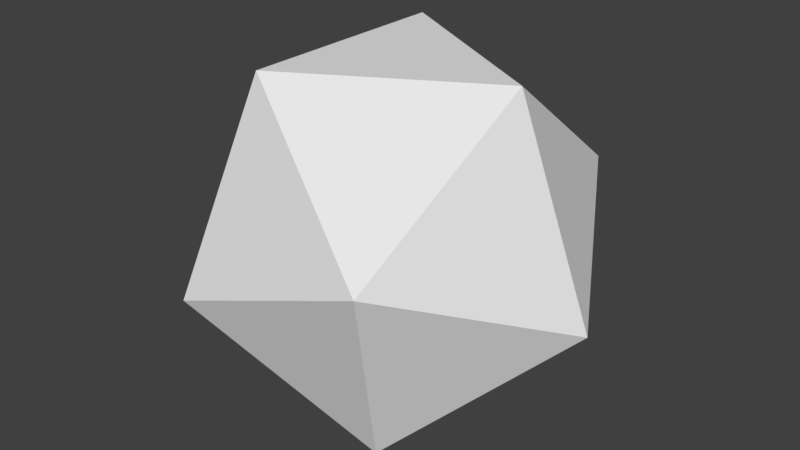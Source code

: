 # Source: 20sided.blend  (saved by Blender 2.79.0; exported with 4.5.12 LTS)
import bpy
from mathutils import Matrix  # noqa: F401  (used for matrix-valued properties, if any)

bpy.ops.wm.read_factory_settings(use_empty=True)
scene = bpy.context.scene
scene.name = 'Scene'

# ---- collections
col_collection_1 = bpy.data.collections.new('Collection 1'); scene.collection.children.link(col_collection_1)

# ---- world
world_world = bpy.data.worlds.new('World'); scene.world = world_world
world_world.color = (0.05088, 0.05088, 0.05088)
world_world.use_sun_shadow = False
world_world.sun_shadow_jitter_overblur = 0.0
world_world.cycles.sampling_method = 'MANUAL'

# ---- meshes
me_icosphere = bpy.data.meshes.new('Icosphere')
me_icosphere.from_pydata([(-0.3035, 0.5257, 0.7947), (-0.3035, -0.5257, 0.7947), (0.6071, 0.0, 0.7947), (-0.9822, 1.203e-16, 0.1876), (-0.4911, -0.8507, -0.1876), (0.4911, -0.8507, 0.1876), (0.9822, 0.0, -0.1876), (0.4911, 0.8507, 0.1876), (-0.4911, 0.8507, -0.1876), (-0.6071, 7.434e-17, -0.7947), (0.3035, -0.5257, -0.7947), (0.3035, 0.5257, -0.7947)], [], [(2, 0, 1), (0, 3, 1), (2, 1, 5), (2, 7, 0), (1, 3, 4), (1, 4, 5), (2, 5, 6), (2, 6, 7), (0, 7, 8), (0, 8, 3), (3, 9, 4), (5, 4, 10), (5, 10, 6), (7, 6, 11), (7, 11, 8), (3, 8, 9), (4, 9, 10), (6, 10, 11), (8, 11, 9), (11, 10, 9)])
me_icosphere.use_remesh_preserve_volume = False
me_icosphere.use_remesh_preserve_attributes = False
me_icosphere.use_mirror_vertex_groups = False
me_icosphere.update()

# ---- objects
ob_icosphere = bpy.data.objects.new('Icosphere', me_icosphere)

# ---- transforms, parenting, visibility, modifiers, constraints
ob_icosphere.location = (0.0, 0.0, 0.0)
ob_icosphere.lineart.crease_threshold = 0.0

# ---- collection membership
col_collection_1.objects.link(ob_icosphere)

# ---- scene / render settings (as saved in the file)
scene.frame_start = 1; scene.frame_end = 250; scene.frame_set(1)
scene.render.engine = 'BLENDER_EEVEE_NEXT'
scene.render.resolution_percentage = 50
scene.render.dither_intensity = 0.0
scene.cycles.use_denoising = False
scene.cycles.samples = 128
scene.cycles.sampling_pattern = 'TABULATED_SOBOL'
scene.cycles.use_adaptive_sampling = False
scene.cycles.use_light_tree = False
scene.cycles.blur_glossy = 0.0
scene.cycles.sample_clamp_indirect = 0.0
scene.view_settings.view_transform = 'Standard'
bpy.context.view_layer.update()

# ---- added for rendering (the .blend has no active camera and no usable light): camera, sun
cam_auto = bpy.data.cameras.new('AutoCamera')
cam_auto.lens = 50.0
cam_auto.sensor_width = 36.0
cam_auto.clip_end = 1000.0
ob_auto_camera = bpy.data.objects.new('AutoCamera', cam_auto)
scene.collection.objects.link(ob_auto_camera)
ob_auto_camera.location = (2.81845, -3.38215, 2.25476)
ob_auto_camera.rotation_euler = (1.09748, -7.21219e-08, 0.694738)
scene.camera = ob_auto_camera
light_auto_sun = bpy.data.lights.new('AutoSun', 'SUN')
light_auto_sun.energy = 3.0
light_auto_sun.angle = 0.0523599
ob_auto_sun = bpy.data.objects.new('AutoSun', light_auto_sun)
scene.collection.objects.link(ob_auto_sun)
ob_auto_sun.rotation_euler = (0.872665, 0.174533, 0.523599)
bpy.context.view_layer.update()
